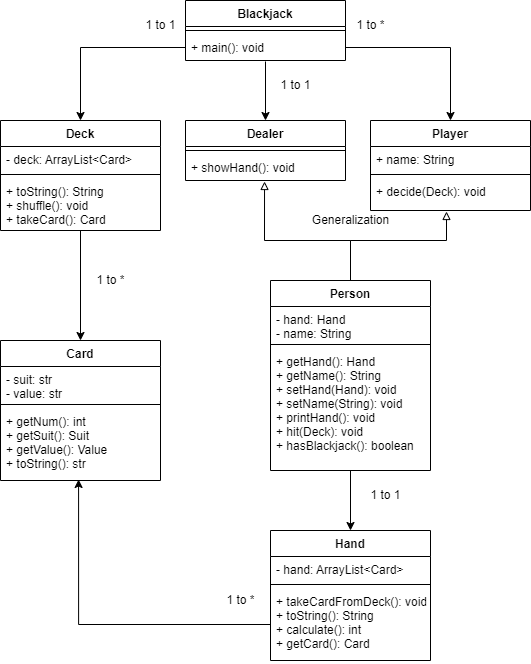

The diagram above was exported from draw.io. Its source (the exported page's mxGraphModel, read from the mxfile embedded in the PNG):
<mxGraphModel dx="1422" dy="764" grid="1" gridSize="10" guides="1" tooltips="1" connect="1" arrows="1" fold="1" page="1" pageScale="1" pageWidth="850" pageHeight="1100" math="0" shadow="0">
  <root>
    <mxCell id="0" />
    <mxCell id="1" parent="0" />
    <mxCell id="Q5FrMZZ2m1VILRWirD69-1" value="Card" style="swimlane;fontStyle=1;align=center;verticalAlign=top;childLayout=stackLayout;horizontal=1;startSize=26;horizontalStack=0;resizeParent=1;resizeParentMax=0;resizeLast=0;collapsible=1;marginBottom=0;" parent="1" vertex="1">
      <mxGeometry x="160" y="410" width="160" height="140" as="geometry" />
    </mxCell>
    <mxCell id="Q5FrMZZ2m1VILRWirD69-2" value="- suit: str&#10;- value: str" style="text;strokeColor=none;fillColor=none;align=left;verticalAlign=top;spacingLeft=4;spacingRight=4;overflow=hidden;rotatable=0;points=[[0,0.5],[1,0.5]];portConstraint=eastwest;" parent="Q5FrMZZ2m1VILRWirD69-1" vertex="1">
      <mxGeometry y="26" width="160" height="34" as="geometry" />
    </mxCell>
    <mxCell id="Q5FrMZZ2m1VILRWirD69-3" value="" style="line;strokeWidth=1;fillColor=none;align=left;verticalAlign=middle;spacingTop=-1;spacingLeft=3;spacingRight=3;rotatable=0;labelPosition=right;points=[];portConstraint=eastwest;" parent="Q5FrMZZ2m1VILRWirD69-1" vertex="1">
      <mxGeometry y="60" width="160" height="8" as="geometry" />
    </mxCell>
    <mxCell id="Q5FrMZZ2m1VILRWirD69-4" value="+ getNum(): int&#10;+ getSuit(): Suit&#10;+ getValue(): Value&#10;+ toString(): str" style="text;strokeColor=none;fillColor=none;align=left;verticalAlign=top;spacingLeft=4;spacingRight=4;overflow=hidden;rotatable=0;points=[[0,0.5],[1,0.5]];portConstraint=eastwest;" parent="Q5FrMZZ2m1VILRWirD69-1" vertex="1">
      <mxGeometry y="68" width="160" height="72" as="geometry" />
    </mxCell>
    <mxCell id="Q5FrMZZ2m1VILRWirD69-5" value="Deck" style="swimlane;fontStyle=1;align=center;verticalAlign=top;childLayout=stackLayout;horizontal=1;startSize=26;horizontalStack=0;resizeParent=1;resizeParentMax=0;resizeLast=0;collapsible=1;marginBottom=0;" parent="1" vertex="1">
      <mxGeometry x="160" y="190" width="160" height="110" as="geometry" />
    </mxCell>
    <mxCell id="Q5FrMZZ2m1VILRWirD69-6" value="- deck: ArrayList&lt;Card&gt;" style="text;strokeColor=none;fillColor=none;align=left;verticalAlign=top;spacingLeft=4;spacingRight=4;overflow=hidden;rotatable=0;points=[[0,0.5],[1,0.5]];portConstraint=eastwest;" parent="Q5FrMZZ2m1VILRWirD69-5" vertex="1">
      <mxGeometry y="26" width="160" height="24" as="geometry" />
    </mxCell>
    <mxCell id="Q5FrMZZ2m1VILRWirD69-7" value="" style="line;strokeWidth=1;fillColor=none;align=left;verticalAlign=middle;spacingTop=-1;spacingLeft=3;spacingRight=3;rotatable=0;labelPosition=right;points=[];portConstraint=eastwest;" parent="Q5FrMZZ2m1VILRWirD69-5" vertex="1">
      <mxGeometry y="50" width="160" height="8" as="geometry" />
    </mxCell>
    <mxCell id="Q5FrMZZ2m1VILRWirD69-8" value="+ toString(): String&#10;+ shuffle(): void&#10;+ takeCard(): Card" style="text;strokeColor=none;fillColor=none;align=left;verticalAlign=top;spacingLeft=4;spacingRight=4;overflow=hidden;rotatable=0;points=[[0,0.5],[1,0.5]];portConstraint=eastwest;" parent="Q5FrMZZ2m1VILRWirD69-5" vertex="1">
      <mxGeometry y="58" width="160" height="52" as="geometry" />
    </mxCell>
    <mxCell id="Q5FrMZZ2m1VILRWirD69-26" value="Blackjack" style="swimlane;fontStyle=1;align=center;verticalAlign=top;childLayout=stackLayout;horizontal=1;startSize=26;horizontalStack=0;resizeParent=1;resizeParentMax=0;resizeLast=0;collapsible=1;marginBottom=0;" parent="1" vertex="1">
      <mxGeometry x="345" y="70" width="160" height="60" as="geometry" />
    </mxCell>
    <mxCell id="Q5FrMZZ2m1VILRWirD69-28" value="" style="line;strokeWidth=1;fillColor=none;align=left;verticalAlign=middle;spacingTop=-1;spacingLeft=3;spacingRight=3;rotatable=0;labelPosition=right;points=[];portConstraint=eastwest;" parent="Q5FrMZZ2m1VILRWirD69-26" vertex="1">
      <mxGeometry y="26" width="160" height="8" as="geometry" />
    </mxCell>
    <mxCell id="Q5FrMZZ2m1VILRWirD69-29" value="+ main(): void" style="text;strokeColor=none;fillColor=none;align=left;verticalAlign=top;spacingLeft=4;spacingRight=4;overflow=hidden;rotatable=0;points=[[0,0.5],[1,0.5]];portConstraint=eastwest;" parent="Q5FrMZZ2m1VILRWirD69-26" vertex="1">
      <mxGeometry y="34" width="160" height="26" as="geometry" />
    </mxCell>
    <mxCell id="Q5FrMZZ2m1VILRWirD69-30" value="Hand" style="swimlane;fontStyle=1;align=center;verticalAlign=top;childLayout=stackLayout;horizontal=1;startSize=26;horizontalStack=0;resizeParent=1;resizeParentMax=0;resizeLast=0;collapsible=1;marginBottom=0;" parent="1" vertex="1">
      <mxGeometry x="430" y="600" width="160" height="130" as="geometry" />
    </mxCell>
    <mxCell id="Q5FrMZZ2m1VILRWirD69-31" value="- hand: ArrayList&lt;Card&gt;" style="text;strokeColor=none;fillColor=none;align=left;verticalAlign=top;spacingLeft=4;spacingRight=4;overflow=hidden;rotatable=0;points=[[0,0.5],[1,0.5]];portConstraint=eastwest;" parent="Q5FrMZZ2m1VILRWirD69-30" vertex="1">
      <mxGeometry y="26" width="160" height="24" as="geometry" />
    </mxCell>
    <mxCell id="Q5FrMZZ2m1VILRWirD69-32" value="" style="line;strokeWidth=1;fillColor=none;align=left;verticalAlign=middle;spacingTop=-1;spacingLeft=3;spacingRight=3;rotatable=0;labelPosition=right;points=[];portConstraint=eastwest;" parent="Q5FrMZZ2m1VILRWirD69-30" vertex="1">
      <mxGeometry y="50" width="160" height="8" as="geometry" />
    </mxCell>
    <mxCell id="Q5FrMZZ2m1VILRWirD69-33" value="+ takeCardFromDeck(): void&#10;+ toString(): String&#10;+ calculate(): int&#10;+ getCard(): Card" style="text;strokeColor=none;fillColor=none;align=left;verticalAlign=top;spacingLeft=4;spacingRight=4;overflow=hidden;rotatable=0;points=[[0,0.5],[1,0.5]];portConstraint=eastwest;" parent="Q5FrMZZ2m1VILRWirD69-30" vertex="1">
      <mxGeometry y="58" width="160" height="72" as="geometry" />
    </mxCell>
    <mxCell id="q8Ov9sd5FMppMb-ATH1i-1" value="Player" style="swimlane;fontStyle=1;align=center;verticalAlign=top;childLayout=stackLayout;horizontal=1;startSize=26;horizontalStack=0;resizeParent=1;resizeParentMax=0;resizeLast=0;collapsible=1;marginBottom=0;" parent="1" vertex="1">
      <mxGeometry x="530" y="190" width="160" height="90" as="geometry" />
    </mxCell>
    <mxCell id="q8Ov9sd5FMppMb-ATH1i-2" value="+ name: String" style="text;strokeColor=none;fillColor=none;align=left;verticalAlign=top;spacingLeft=4;spacingRight=4;overflow=hidden;rotatable=0;points=[[0,0.5],[1,0.5]];portConstraint=eastwest;" parent="q8Ov9sd5FMppMb-ATH1i-1" vertex="1">
      <mxGeometry y="26" width="160" height="24" as="geometry" />
    </mxCell>
    <mxCell id="q8Ov9sd5FMppMb-ATH1i-3" value="" style="line;strokeWidth=1;fillColor=none;align=left;verticalAlign=middle;spacingTop=-1;spacingLeft=3;spacingRight=3;rotatable=0;labelPosition=right;points=[];portConstraint=eastwest;" parent="q8Ov9sd5FMppMb-ATH1i-1" vertex="1">
      <mxGeometry y="50" width="160" height="8" as="geometry" />
    </mxCell>
    <mxCell id="q8Ov9sd5FMppMb-ATH1i-4" value="+ decide(Deck): void&#10;" style="text;strokeColor=none;fillColor=none;align=left;verticalAlign=top;spacingLeft=4;spacingRight=4;overflow=hidden;rotatable=0;points=[[0,0.5],[1,0.5]];portConstraint=eastwest;" parent="q8Ov9sd5FMppMb-ATH1i-1" vertex="1">
      <mxGeometry y="58" width="160" height="32" as="geometry" />
    </mxCell>
    <mxCell id="_CR5TojI-90WQF8Bae7v-1" value="Dealer" style="swimlane;fontStyle=1;align=center;verticalAlign=top;childLayout=stackLayout;horizontal=1;startSize=26;horizontalStack=0;resizeParent=1;resizeParentMax=0;resizeLast=0;collapsible=1;marginBottom=0;" vertex="1" parent="1">
      <mxGeometry x="345" y="190" width="160" height="60" as="geometry" />
    </mxCell>
    <mxCell id="_CR5TojI-90WQF8Bae7v-3" value="" style="line;strokeWidth=1;fillColor=none;align=left;verticalAlign=middle;spacingTop=-1;spacingLeft=3;spacingRight=3;rotatable=0;labelPosition=right;points=[];portConstraint=eastwest;" vertex="1" parent="_CR5TojI-90WQF8Bae7v-1">
      <mxGeometry y="26" width="160" height="8" as="geometry" />
    </mxCell>
    <mxCell id="_CR5TojI-90WQF8Bae7v-4" value="+ showHand(): void" style="text;strokeColor=none;fillColor=none;align=left;verticalAlign=top;spacingLeft=4;spacingRight=4;overflow=hidden;rotatable=0;points=[[0,0.5],[1,0.5]];portConstraint=eastwest;" vertex="1" parent="_CR5TojI-90WQF8Bae7v-1">
      <mxGeometry y="34" width="160" height="26" as="geometry" />
    </mxCell>
    <mxCell id="_CR5TojI-90WQF8Bae7v-30" style="edgeStyle=orthogonalEdgeStyle;rounded=0;orthogonalLoop=1;jettySize=auto;html=1;exitX=0.5;exitY=0;exitDx=0;exitDy=0;entryX=0.475;entryY=1.031;entryDx=0;entryDy=0;entryPerimeter=0;endArrow=block;endFill=0;strokeColor=default;" edge="1" parent="1" source="_CR5TojI-90WQF8Bae7v-5" target="q8Ov9sd5FMppMb-ATH1i-4">
      <mxGeometry relative="1" as="geometry">
        <Array as="points">
          <mxPoint x="510" y="310" />
          <mxPoint x="606" y="310" />
        </Array>
      </mxGeometry>
    </mxCell>
    <mxCell id="_CR5TojI-90WQF8Bae7v-33" style="edgeStyle=orthogonalEdgeStyle;rounded=0;orthogonalLoop=1;jettySize=auto;html=1;exitX=0.5;exitY=0;exitDx=0;exitDy=0;entryX=0.494;entryY=1.038;entryDx=0;entryDy=0;entryPerimeter=0;endArrow=block;endFill=0;strokeColor=default;" edge="1" parent="1" source="_CR5TojI-90WQF8Bae7v-5" target="_CR5TojI-90WQF8Bae7v-4">
      <mxGeometry relative="1" as="geometry">
        <Array as="points">
          <mxPoint x="510" y="310" />
          <mxPoint x="424" y="310" />
        </Array>
      </mxGeometry>
    </mxCell>
    <mxCell id="_CR5TojI-90WQF8Bae7v-5" value="Person" style="swimlane;fontStyle=1;align=center;verticalAlign=top;childLayout=stackLayout;horizontal=1;startSize=26;horizontalStack=0;resizeParent=1;resizeParentMax=0;resizeLast=0;collapsible=1;marginBottom=0;" vertex="1" parent="1">
      <mxGeometry x="430" y="350" width="160" height="190" as="geometry" />
    </mxCell>
    <mxCell id="_CR5TojI-90WQF8Bae7v-6" value="- hand: Hand&#10;- name: String" style="text;strokeColor=none;fillColor=none;align=left;verticalAlign=top;spacingLeft=4;spacingRight=4;overflow=hidden;rotatable=0;points=[[0,0.5],[1,0.5]];portConstraint=eastwest;" vertex="1" parent="_CR5TojI-90WQF8Bae7v-5">
      <mxGeometry y="26" width="160" height="34" as="geometry" />
    </mxCell>
    <mxCell id="_CR5TojI-90WQF8Bae7v-7" value="" style="line;strokeWidth=1;fillColor=none;align=left;verticalAlign=middle;spacingTop=-1;spacingLeft=3;spacingRight=3;rotatable=0;labelPosition=right;points=[];portConstraint=eastwest;" vertex="1" parent="_CR5TojI-90WQF8Bae7v-5">
      <mxGeometry y="60" width="160" height="8" as="geometry" />
    </mxCell>
    <mxCell id="_CR5TojI-90WQF8Bae7v-8" value="+ getHand(): Hand&#10;+ getName(): String&#10;+ setHand(Hand): void&#10;+ setName(String): void&#10;+ printHand(): void&#10;+ hit(Deck): void&#10;+ hasBlackjack(): boolean" style="text;strokeColor=none;fillColor=none;align=left;verticalAlign=top;spacingLeft=4;spacingRight=4;overflow=hidden;rotatable=0;points=[[0,0.5],[1,0.5]];portConstraint=eastwest;" vertex="1" parent="_CR5TojI-90WQF8Bae7v-5">
      <mxGeometry y="68" width="160" height="122" as="geometry" />
    </mxCell>
    <mxCell id="_CR5TojI-90WQF8Bae7v-9" style="edgeStyle=orthogonalEdgeStyle;rounded=0;orthogonalLoop=1;jettySize=auto;html=1;entryX=0.5;entryY=0;entryDx=0;entryDy=0;" edge="1" parent="1" source="Q5FrMZZ2m1VILRWirD69-29" target="Q5FrMZZ2m1VILRWirD69-5">
      <mxGeometry relative="1" as="geometry">
        <mxPoint x="240" y="170" as="targetPoint" />
      </mxGeometry>
    </mxCell>
    <mxCell id="_CR5TojI-90WQF8Bae7v-10" style="edgeStyle=orthogonalEdgeStyle;rounded=0;orthogonalLoop=1;jettySize=auto;html=1;entryX=0.5;entryY=0;entryDx=0;entryDy=0;exitX=0.5;exitY=1.038;exitDx=0;exitDy=0;exitPerimeter=0;" edge="1" parent="1" source="Q5FrMZZ2m1VILRWirD69-29" target="_CR5TojI-90WQF8Bae7v-1">
      <mxGeometry relative="1" as="geometry" />
    </mxCell>
    <mxCell id="_CR5TojI-90WQF8Bae7v-11" style="edgeStyle=orthogonalEdgeStyle;rounded=0;orthogonalLoop=1;jettySize=auto;html=1;exitX=1;exitY=0.5;exitDx=0;exitDy=0;" edge="1" parent="1" source="Q5FrMZZ2m1VILRWirD69-29" target="q8Ov9sd5FMppMb-ATH1i-1">
      <mxGeometry relative="1" as="geometry" />
    </mxCell>
    <mxCell id="_CR5TojI-90WQF8Bae7v-14" style="edgeStyle=orthogonalEdgeStyle;rounded=0;orthogonalLoop=1;jettySize=auto;html=1;exitX=0.5;exitY=1;exitDx=0;exitDy=0;exitPerimeter=0;" edge="1" parent="1" source="_CR5TojI-90WQF8Bae7v-8" target="Q5FrMZZ2m1VILRWirD69-30">
      <mxGeometry relative="1" as="geometry" />
    </mxCell>
    <mxCell id="_CR5TojI-90WQF8Bae7v-15" style="edgeStyle=orthogonalEdgeStyle;rounded=0;orthogonalLoop=1;jettySize=auto;html=1;exitX=0.5;exitY=1;exitDx=0;exitDy=0;exitPerimeter=0;" edge="1" parent="1" source="Q5FrMZZ2m1VILRWirD69-8" target="Q5FrMZZ2m1VILRWirD69-1">
      <mxGeometry relative="1" as="geometry" />
    </mxCell>
    <mxCell id="_CR5TojI-90WQF8Bae7v-16" style="edgeStyle=orthogonalEdgeStyle;rounded=0;orthogonalLoop=1;jettySize=auto;html=1;entryX=0.488;entryY=0.986;entryDx=0;entryDy=0;entryPerimeter=0;" edge="1" parent="1" source="Q5FrMZZ2m1VILRWirD69-33" target="Q5FrMZZ2m1VILRWirD69-4">
      <mxGeometry relative="1" as="geometry" />
    </mxCell>
    <mxCell id="_CR5TojI-90WQF8Bae7v-23" value="1 to *" style="text;html=1;align=center;verticalAlign=middle;resizable=0;points=[];autosize=1;strokeColor=none;fillColor=none;" vertex="1" parent="1">
      <mxGeometry x="505" y="80" width="50" height="30" as="geometry" />
    </mxCell>
    <mxCell id="_CR5TojI-90WQF8Bae7v-24" value="1 to 1" style="text;html=1;align=center;verticalAlign=middle;resizable=0;points=[];autosize=1;strokeColor=none;fillColor=none;" vertex="1" parent="1">
      <mxGeometry x="430" y="140" width="50" height="30" as="geometry" />
    </mxCell>
    <mxCell id="_CR5TojI-90WQF8Bae7v-25" value="1 to 1" style="text;html=1;align=center;verticalAlign=middle;resizable=0;points=[];autosize=1;strokeColor=none;fillColor=none;" vertex="1" parent="1">
      <mxGeometry x="295" y="80" width="50" height="30" as="geometry" />
    </mxCell>
    <mxCell id="_CR5TojI-90WQF8Bae7v-28" value="1 to 1" style="text;html=1;align=center;verticalAlign=middle;resizable=0;points=[];autosize=1;strokeColor=none;fillColor=none;" vertex="1" parent="1">
      <mxGeometry x="520" y="550" width="50" height="30" as="geometry" />
    </mxCell>
    <mxCell id="_CR5TojI-90WQF8Bae7v-29" value="1 to *" style="text;html=1;align=center;verticalAlign=middle;resizable=0;points=[];autosize=1;strokeColor=none;fillColor=none;" vertex="1" parent="1">
      <mxGeometry x="375" y="655" width="50" height="30" as="geometry" />
    </mxCell>
    <mxCell id="_CR5TojI-90WQF8Bae7v-34" value="Generalization" style="text;html=1;align=center;verticalAlign=middle;resizable=0;points=[];autosize=1;strokeColor=none;fillColor=none;" vertex="1" parent="1">
      <mxGeometry x="460" y="275" width="100" height="30" as="geometry" />
    </mxCell>
    <mxCell id="_CR5TojI-90WQF8Bae7v-35" value="1 to *" style="text;html=1;align=center;verticalAlign=middle;resizable=0;points=[];autosize=1;strokeColor=none;fillColor=none;" vertex="1" parent="1">
      <mxGeometry x="245" y="335" width="50" height="30" as="geometry" />
    </mxCell>
  </root>
</mxGraphModel>